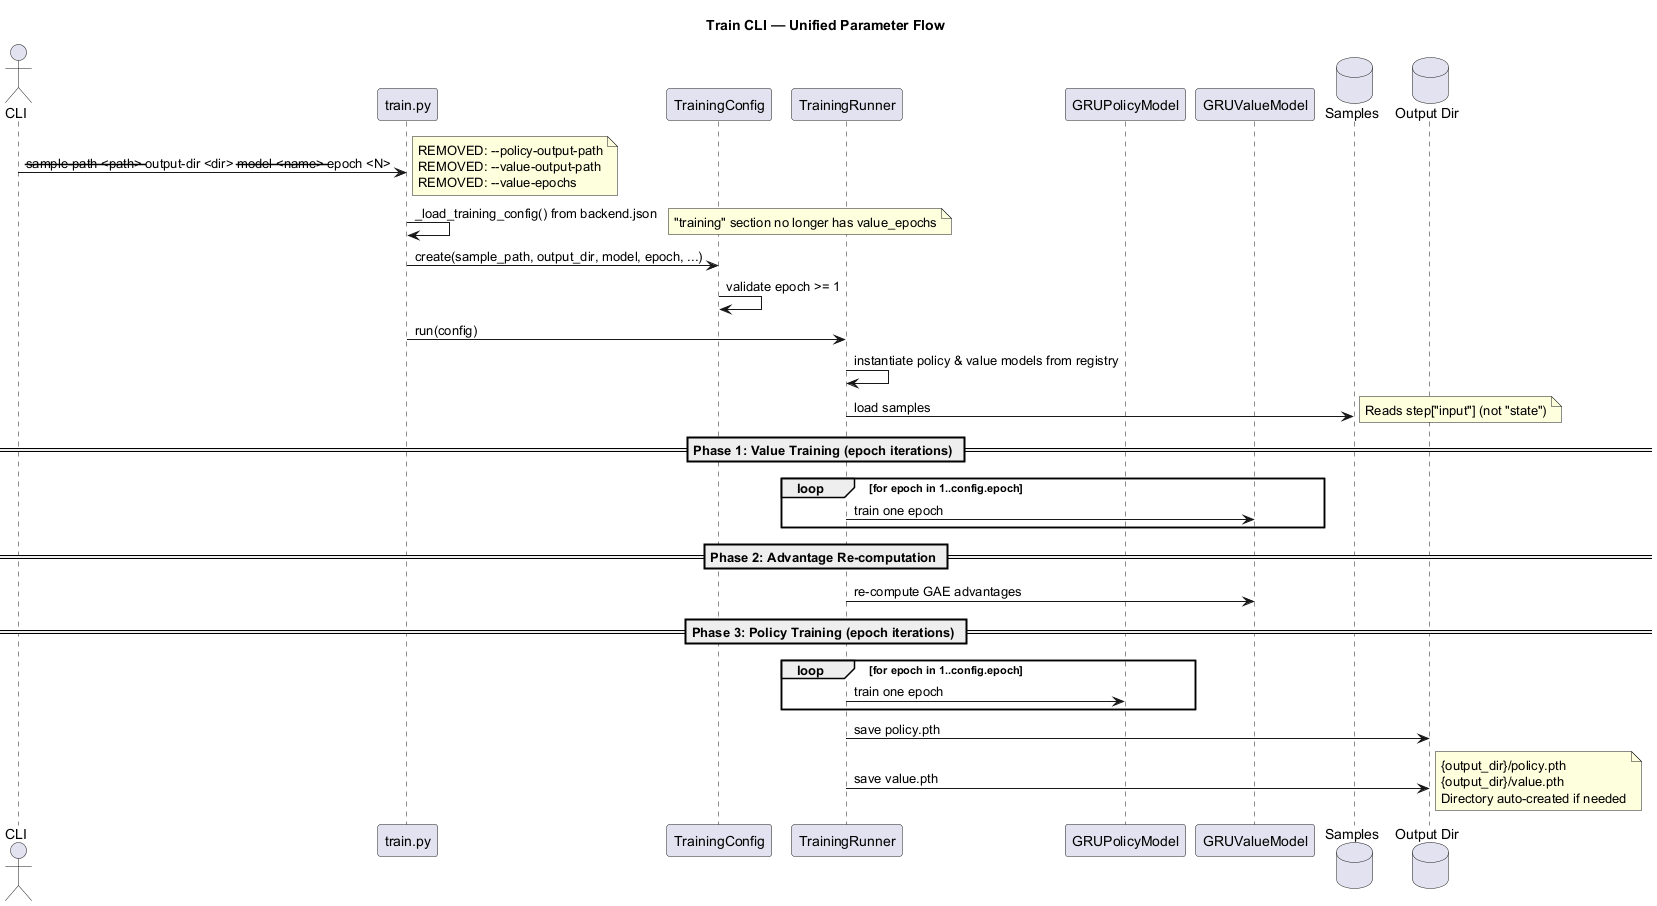

The diagram above was rendered by PlantUML. Its source (embedded in the PNG):
@startuml
title Train CLI — Unified Parameter Flow

actor CLI

participant "train.py" as Script
participant "TrainingConfig" as Config
participant "TrainingRunner" as Runner
participant "GRUPolicyModel" as PolicyModel
participant "GRUValueModel" as ValueModel
database "Samples" as Samples
database "Output Dir" as OutDir

CLI -> Script: --sample-path <path> --output-dir <dir> --model <name> --epoch <N>
note right
  REMOVED: --policy-output-path
  REMOVED: --value-output-path
  REMOVED: --value-epochs
end note

Script -> Script: _load_training_config() from backend.json
note right
  "training" section no longer has value_epochs
end note

Script -> Config: create(sample_path, output_dir, model, epoch, ...)
Config -> Config: validate epoch >= 1

Script -> Runner: run(config)
Runner -> Runner: instantiate policy & value models from registry
Runner -> Samples: load samples
note right
  Reads step["input"] (not "state")
end note

== Phase 1: Value Training (epoch iterations) ==
loop for epoch in 1..config.epoch
    Runner -> ValueModel: train one epoch
end

== Phase 2: Advantage Re-computation ==
Runner -> ValueModel: re-compute GAE advantages

== Phase 3: Policy Training (epoch iterations) ==
loop for epoch in 1..config.epoch
    Runner -> PolicyModel: train one epoch
end

Runner -> OutDir: save policy.pth
Runner -> OutDir: save value.pth
note right
  {output_dir}/policy.pth
  {output_dir}/value.pth
  Directory auto-created if needed
end note

@enduml